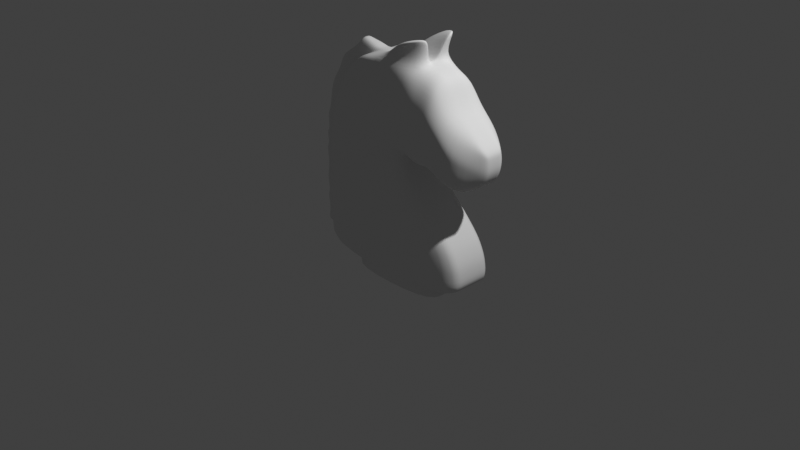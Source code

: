 # Source: Horse.blend  (saved by Blender 3.6.13; exported with 4.5.12 LTS)
import bpy
from mathutils import Matrix  # noqa: F401  (used for matrix-valued properties, if any)

bpy.ops.wm.read_factory_settings(use_empty=True)
scene = bpy.context.scene
scene.name = 'Scene'

# ---- collections
col_collection = bpy.data.collections.new('Collection'); scene.collection.children.link(col_collection)

# ---- world
world_world = bpy.data.worlds.new('World'); scene.world = world_world
world_world.use_nodes = True; world_world.node_tree.nodes.clear()
_N = world_world.node_tree.nodes; _L = world_world.node_tree.links
n0 = _N.new('ShaderNodeOutputWorld'); n0.name = 'World Output'; n0.location = (300, 300)
n1 = _N.new('ShaderNodeBackground'); n1.name = 'Background'; n1.location = (10, 300)
n1.inputs[0].default_value = (0.05088, 0.05088, 0.05088, 1.0)
_L.new(n1.outputs[0], n0.inputs[0])
n0.is_active_output = True
world_world.color = (0.05088, 0.05088, 0.05088)
world_world.use_sun_shadow = False
world_world.sun_shadow_jitter_overblur = 0.0

# ---- cameras
cam_camera = bpy.data.cameras.new('Camera')
cam_camera.clip_end = 100.0
cam_camera.ortho_scale = 7.314

# ---- lights
light_light = bpy.data.lights.new('Light', 'POINT')
light_light.transmission_factor = 0.0
light_light.energy = 1000.0
light_light.shadow_soft_size = 0.1
light_light.shadow_maximum_resolution = 0.006
light_light.use_absolute_resolution = True

# ---- meshes
me_cube_001 = bpy.data.meshes.new('Cube.001')
me_cube_001.from_pydata([(-0.5517, -0.3428, -0.5247), (-0.5499, -0.3428, -0.4164), (0.5703, -0.3428, -0.5289), (0.5678, -0.3428, -0.4223), (-0.5375, 0.0, -0.5247), (-0.5499, 0.0, -0.4164), (0.5703, 0.0, -0.5289), (0.5678, 0.0, -0.4223), (1.027, -0.3428, 0.301), (-0.4341, -0.3428, 0.3068), (-0.4341, 0.0, 0.3068), (-0.8097, 0.0, -0.4047), (1.029, -0.3428, -0.4181), (-0.8097, -0.3428, -0.4047), (1.029, 0.0, -0.4181), (1.029, -0.3428, -0.2131), (-0.7912, 0.0, -0.2073), (-0.7912, -0.3428, -0.2073), (1.029, -0.3428, -0.01487), (-0.7142, 0.0, -0.009032), (-0.7142, -0.3428, -0.009032), (-0.7641, 0.0, -0.1082), (-0.7641, -0.3428, -0.1082), (1.029, -0.3428, -0.114), (1.029, -0.3428, 0.08425), (-0.6472, 0.0, 0.09009), (-0.6472, -0.3428, 0.09009), (1.024, -0.3428, 0.4457), (-0.2647, -0.3428, 0.4515), (-0.2647, 0.0, 0.4515), (1.015, -0.3428, 0.6048), (-0.1217, -0.3428, 0.6107), (-0.1217, 0.0, 0.6107), (-0.7794, -0.05574, 0.6832), (-0.7739, -0.05574, 1.3), (0.9152, -0.1003, 1.171), (-0.9683, -0.05574, 0.7881), (-0.5684, -0.05574, 0.7675), (-0.6221, -0.05574, 1.418), (0.1288, -0.05503, 1.758), (0.9801, -0.1003, 0.9336), (-0.07831, -0.3428, 0.6977), (-0.07831, 0.0, 0.6977), (1.007, -0.3428, 0.6919), (-0.1856, -0.3428, 0.5311), (-0.1856, 0.0, 0.5311), (1.019, -0.3428, 0.5253), (-0.07012, -0.05574, 0.8902), (-0.8843, -0.05574, 0.7126), (-1.007, -0.05574, 1.118), (-0.4674, -0.05574, 0.8079), (-0.5306, -0.05574, 1.598), (0.9938, -0.1003, 0.8127), (-0.05782, -0.05574, 0.7912), (0.06046, -0.05219, 1.759), (-0.2202, -0.05574, 1.771), (-0.1809, -0.06098, 1.768), (-0.05094, -0.05816, 1.756), (0.4146, -0.05574, 1.752), (0.5618, -0.1003, 1.672), (-1.02, -0.05574, 1.051), (-0.1856, -0.05574, 0.5311), (1.019, -0.1003, 0.5253), (-0.07831, -0.05574, 0.6977), (1.007, -0.1003, 0.6919), (-0.1217, -0.05574, 0.6107), (-0.2647, -0.05574, 0.4515), (1.024, -0.1003, 0.4457), (-0.6472, -0.05574, 0.09009), (1.029, -0.1003, 0.08425), (1.029, -0.1003, -0.114), (-0.7641, -0.05574, -0.1082), (-0.2849, -0.05574, 0.8058), (-0.7142, -0.05574, -0.009032), (1.029, -0.1003, -0.01487), (-0.3368, -0.05574, 1.736), (-0.7912, -0.05574, -0.2073), (1.029, -0.1003, -0.2131), (-0.8097, -0.05574, -0.4047), (1.029, -0.05574, -0.4181), (1.015, -0.1003, 0.6048), (-0.4341, -0.05574, 0.3068), (1.027, -0.1003, 0.301), (0.5703, -0.05574, -0.5289), (-0.5499, -0.05574, -0.4164), (0.5678, -0.05574, -0.4223), (-0.5398, -0.05574, -0.5247), (-0.3329, -0.2542, 1.667), (-1.02, 0.0, 1.051), (0.02745, -0.3428, 1.675), (-0.7751, -0.2542, 1.254), (-0.2091, -0.3027, 1.71), (-0.4646, -0.2542, 1.618), (-0.6136, -0.2542, 1.392), (-0.5231, -0.2542, 1.544), (0.5618, -0.3428, 1.672), (-0.1461, -0.3428, 2.001), (-0.07012, -0.293, 0.8902), (-0.07012, 0.0, 0.8902), (0.9801, -0.3428, 0.9336), (0.4146, -0.3428, 1.752), (0.1312, -0.3428, 1.814), (0.1288, 0.0, 1.758), (0.4146, 0.0, 1.752), (-1.009, 0.0, 0.8691), (-0.2935, -0.2114, 2.026), (0.8066, -0.1003, 1.408), (0.8066, -0.3428, 1.408), (-0.3108, -0.3428, 1.271), (-0.1809, 0.0, 1.768), (-0.05094, 0.0, 1.756), (-0.2202, 0.0, 1.771), (0.06046, 0.0, 1.759), (-1.009, -0.05574, 0.8691), (0.01171, -0.3428, 1.92), (-0.308, -0.2114, 2.007), (0.9938, -0.3428, 0.8127), (-0.05782, -0.3428, 0.7912), (-0.05782, 0.0, 0.7912), (-0.4811, -0.3428, 1.01), (-0.4674, -0.293, 0.8079), (-0.5306, 0.0, 1.598), (-0.501, -0.3428, 1.346), (-0.4931, -0.3428, 1.214), (-0.4674, 0.0, 0.8079), (-0.5867, -0.3428, 1.141), (-0.5911, -0.3428, 1.264), (-0.6221, 0.0, 1.418), (-0.7739, 0.0, 1.3), (-0.7794, 0.0, 0.6832), (-0.409, -0.293, 0.8313), (-0.4691, 0.0, 1.681), (-0.409, 0.0, 0.8313), (-0.2849, -0.293, 0.8058), (-0.2849, 0.0, 0.8058), (-0.3368, 0.0, 1.736), (-0.5684, -0.293, 0.7675), (-1.007, 0.0, 1.118), (-0.5799, -0.3428, 0.9531), (-0.5684, 0.0, 0.7675), (-0.1925, -0.3428, 1.078), (-0.424, -0.3428, 1.044), (-0.7862, -0.3428, 0.8332), (-0.07216, -0.3428, 1.106), (-0.9683, 0.0, 0.7881), (0.9152, -0.3428, 1.171), (-0.2978, -0.3428, 1.038), (-0.4488, -0.3428, 1.394), (-0.8843, 0.0, 0.7126), (-0.2173, -0.3428, 1.459), (-0.7794, -0.3428, 1.09), (-0.07555, -0.3428, 1.462), (-1.024, 0.0, 0.9433), (-0.3193, -0.3428, 1.423), (0.73, -0.1003, 1.511), (0.73, -0.3428, 1.511), (-0.2075, -0.3428, 1.308), (-1.024, -0.05574, 0.9433), (-0.439, -0.3428, 1.256), (-0.7821, -0.3428, 0.9888), (-0.07421, -0.3428, 1.321), (-0.1775, 0.0, 0.848), (-0.1785, -0.2439, 1.793), (-0.409, -0.05574, 0.8313), (-0.2376, -0.05574, 1.769), (-0.2376, 0.0, 1.769), (-0.1775, -0.293, 0.848), (-0.7794, -0.293, 0.6832), (-0.4691, -0.05574, 1.681), (-0.1775, -0.05574, 0.848), (1.307, 0.0, 0.1479), (1.225, 0.0, 0.3347), (1.307, 0.0, -0.3545), (1.227, 0.0, -0.1794), (1.307, 0.0, -0.05038), (1.227, 0.0, 0.01887), (1.302, 0.0, 0.5093), (1.205, -0.07173, 0.7256), (1.272, -0.04516, 0.8763), (1.217, 0.0, 0.559), (1.293, 0.0, 0.6684), (1.178, -0.07173, 0.9673), (0.7596, -0.07173, 1.705), (0.6929, -0.04516, 1.816), (1.205, 0.0, 0.7256), (1.194, -0.04516, 1.235), (1.004, -0.07173, 1.442), (1.008, -0.04516, 1.574), (1.004, 0.0, 1.442), (1.008, 0.0, 1.574), (1.194, 0.0, 1.235), (1.178, 0.0, 0.9673), (1.272, 0.0, 0.8763), (0.6929, 0.0, 1.816), (0.7596, 0.0, 1.705), (1.217, -0.07173, 0.559), (1.302, -0.04516, 0.5093), (1.307, -0.04516, 0.1479), (1.307, -0.04516, -0.05038), (1.227, -0.07173, 0.01887), (1.227, -0.07173, -0.1794), (1.307, -0.04516, -0.3545), (1.293, -0.04516, 0.6684), (1.225, -0.07173, 0.3347), (0.9589, -0.09168, 1.181), (1.073, 0.0, -0.4081), (1.073, -0.09168, -0.4081), (1.071, -0.09168, 0.311), (1.067, -0.09168, 0.4557), (1.073, -0.09168, -0.2031), (1.063, -0.09168, 0.5352), (1.073, -0.09168, -0.104), (1.037, -0.09168, 0.8227), (0.6054, -0.09168, 1.682), (1.073, -0.09168, 0.09422), (1.073, -0.09168, -0.004902), (0.8503, -0.09168, 1.418), (1.051, -0.09168, 0.7018), (0.4582, 0.0, 1.762), (1.059, -0.09168, 0.6148), (0.4582, -0.09168, 1.762), (0.7736, -0.09168, 1.521), (1.024, -0.09168, 0.9435), (1.268, 0.0, -0.3634), (1.268, -0.05287, -0.3634), (1.186, -0.07943, 0.3259), (1.178, -0.07943, 0.5501), (1.268, -0.05287, -0.05926), (1.188, -0.07943, 0.009989), (0.9656, -0.07943, 1.433), (1.254, -0.05287, 0.6595), (0.654, -0.05287, 1.807), (0.9694, -0.05287, 1.566), (1.139, -0.07943, 0.9584), (1.155, -0.05287, 1.226), (1.263, -0.05287, 0.5004), (1.188, -0.07943, -0.1883), (1.233, -0.05287, 0.8674), (0.7207, -0.07943, 1.696), (1.268, -0.05287, 0.139), (1.166, -0.07943, 0.7167), (0.654, 0.0, 1.807), (-0.5426, -0.1245, -0.5247), (0.5678, -0.1245, -0.4223), (1.027, -0.1245, 0.301), (1.015, -0.1245, 0.6048), (1.029, -0.1245, -0.4181), (1.029, -0.1245, -0.2131), (-0.3368, -0.1245, 1.736), (1.029, -0.1245, -0.01487), (1.029, -0.1245, -0.114), (1.029, -0.1245, 0.08425), (1.024, -0.1245, 0.4457), (1.007, -0.1245, 0.6919), (1.019, -0.1245, 0.5253), (-0.1775, -0.1245, 0.848), (-1.009, -0.1245, 0.8691), (-1.024, -0.1245, 0.9433), (-0.409, -0.1245, 0.8313), (-0.7794, -0.1245, 0.6832), (-0.9683, -0.1245, 0.7881), (-0.5684, -0.1245, 0.7675), (0.1312, -0.1245, 1.814), (-0.07012, -0.1245, 0.8902), (-0.8843, -0.1245, 0.7126), (-1.007, -0.1245, 1.118), (-0.4674, -0.1245, 0.8079), (-0.05782, -0.1245, 0.7912), (0.01171, -0.1245, 1.92), (-0.1461, -0.1245, 2.001), (-1.02, -0.1245, 1.051), (-0.1856, -0.1245, 0.5311), (-0.07831, -0.1245, 0.6977), (-0.1217, -0.1245, 0.6107), (-0.2647, -0.1245, 0.4515), (-0.6472, -0.1245, 0.09009), (-0.7641, -0.1245, -0.1082), (-0.2849, -0.1245, 0.8058), (-0.7142, -0.1245, -0.009032), (-0.7912, -0.1245, -0.2073), (-0.8097, -0.1245, -0.4047), (-0.4341, -0.1245, 0.3068), (0.5703, -0.1245, -0.5289), (-0.5499, -0.1245, -0.4164), (0.5618, -0.1245, 1.672), (0.4146, -0.1245, 1.752), (-0.2935, -0.1245, 2.026), (-0.308, -0.1245, 2.007), (0.9938, -0.1245, 0.8127), (-0.5306, -0.1245, 1.598), (0.9801, -0.1245, 0.9336), (-0.6221, -0.1245, 1.418), (0.9152, -0.1245, 1.171), (-0.7739, -0.1245, 1.3), (-0.4691, -0.1245, 1.681), (0.73, -0.1245, 1.511), (0.8066, -0.1245, 1.408), (-0.2376, -0.1245, 1.769), (-0.5514, -0.3428, -0.5119), (0.5701, -0.3428, -0.5163), (0.5701, 0.0, -0.5163), (-0.5389, 0.0, -0.5119), (0.5701, -0.05574, -0.5163), (-0.541, -0.05574, -0.5119), (-0.5435, -0.1245, -0.5119), (0.5701, -0.1245, -0.5163), (-0.5503, -0.3428, -0.439), (0.5684, -0.3428, -0.4445), (0.5684, 0.0, -0.4445), (-0.5473, 0.0, -0.439), (0.5684, -0.05574, -0.4445), (-0.5478, -0.05574, -0.439), (-0.5484, -0.1245, -0.439), (0.5684, -0.1245, -0.4445)], [], [(313, 243, 3, 307), (28, 27, 46, 44), (299, 298, 0, 2), (242, 282, 2, 0), (311, 84, 5, 309), (281, 9, 28, 274), (275, 26, 9, 281), (228, 227, 198, 199), (85, 7, 14, 79), (283, 1, 13, 280), (26, 24, 8, 9), (231, 238, 182, 183), (280, 13, 17, 279), (1, 3, 12, 13), (226, 235, 196, 195), (276, 22, 20, 278), (13, 12, 15, 17), (22, 23, 18, 20), (279, 17, 22, 276), (241, 231, 183, 193), (229, 234, 185, 186), (278, 20, 26, 275), (17, 15, 23, 22), (271, 44, 31, 273), (233, 237, 178, 181), (20, 18, 24, 26), (152, 157, 60, 88), (237, 240, 177, 178), (9, 8, 27, 28), (32, 65, 63, 42), (295, 154, 59, 284), (111, 55, 56, 109), (269, 57, 56, 286), (165, 164, 55, 111), (262, 39, 54, 268), (44, 46, 30, 31), (230, 226, 195, 202), (273, 31, 41, 272), (31, 30, 43, 41), (235, 225, 203, 196), (274, 28, 44, 271), (268, 54, 57, 269), (262, 285, 58, 39), (42, 63, 53, 118), (253, 64, 52, 288), (161, 169, 72, 134), (245, 80, 64, 253), (294, 168, 51, 289), (132, 163, 50, 124), (293, 34, 49, 265), (88, 60, 49, 137), (118, 53, 47, 98), (288, 52, 40, 290), (129, 33, 48, 148), (284, 59, 58, 285), (289, 51, 38, 291), (244, 82, 67, 252), (124, 50, 37, 139), (98, 47, 169, 161), (291, 38, 34, 293), (139, 37, 33, 129), (248, 75, 168, 294), (134, 72, 163, 132), (148, 48, 36, 144), (290, 40, 35, 292), (104, 113, 157, 152), (296, 106, 154, 295), (297, 164, 75, 248), (144, 36, 113, 104), (292, 35, 106, 296), (147, 92, 94, 122), (162, 297, 248, 87, 91), (151, 155, 95, 89), (232, 229, 186, 187), (122, 94, 93, 126), (151, 89, 91, 149), (126, 93, 90, 150), (153, 87, 92, 147), (149, 91, 87, 153), (287, 115, 105, 286), (115, 114, 96, 105), (57, 110, 109, 56), (297, 162, 115, 287), (39, 102, 112, 54), (54, 112, 110, 57), (39, 58, 103, 102), (272, 41, 117, 267), (247, 77, 70, 250), (41, 43, 116, 117), (224, 223, 172, 201), (257, 150, 90, 270), (243, 85, 79, 246), (140, 156, 108, 146), (255, 166, 133, 277), (168, 131, 121, 51), (258, 130, 120, 266), (45, 61, 65, 32), (256, 159, 150, 257), (34, 128, 137, 49), (267, 117, 97, 263), (117, 116, 99, 97), (238, 232, 187, 182), (259, 167, 264), (89, 95, 100, 101), (234, 233, 181, 185), (146, 108, 158, 141), (130, 141, 119, 120), (158, 147, 122, 123), (141, 158, 123, 119), (264, 167, 142, 260), (51, 121, 127, 38), (266, 120, 136, 261), (120, 119, 138, 136), (123, 122, 126, 125), (119, 123, 125, 138), (143, 160, 156, 140), (263, 97, 166, 255), (89, 101, 162, 91), (162, 101, 114, 115), (260, 142, 159, 256), (38, 127, 128, 34), (261, 136, 167, 259), (93, 291, 293, 90), (75, 135, 131, 168), (25, 68, 81, 10), (166, 140, 146, 133), (133, 146, 141, 130), (277, 133, 130, 258), (5, 84, 78, 11), (97, 143, 140, 166), (248, 294, 92, 87), (251, 69, 82, 244), (97, 99, 145, 143), (240, 230, 202, 177), (136, 138, 142, 167), (94, 289, 291, 93), (160, 107, 155, 151), (236, 224, 201, 200), (164, 165, 135, 75), (250, 70, 74, 249), (246, 79, 77, 247), (160, 151, 149, 156), (125, 126, 150, 159), (252, 67, 62, 254), (21, 71, 73, 19), (254, 62, 80, 245), (108, 153, 147, 158), (156, 149, 153, 108), (270, 90, 293, 265), (29, 66, 61, 45), (143, 145, 107, 160), (249, 74, 69, 251), (16, 76, 71, 21), (312, 283, 84, 311), (10, 81, 66, 29), (239, 228, 199, 197), (138, 125, 159, 142), (19, 73, 68, 25), (11, 78, 76, 16), (4, 6, 83, 86), (308, 7, 85, 310), (197, 170, 171, 203), (201, 172, 173, 200), (198, 174, 175, 199), (200, 173, 174, 198), (199, 175, 170, 197), (203, 171, 176, 196), (195, 179, 180, 202), (202, 180, 184, 177), (196, 176, 179, 195), (187, 189, 194, 182), (177, 184, 192, 178), (178, 192, 191, 181), (182, 194, 193, 183), (181, 191, 190, 185), (186, 188, 189, 187), (185, 190, 188, 186), (227, 236, 200, 198), (225, 239, 197, 203), (82, 69, 214, 207), (70, 77, 209, 211), (69, 74, 215, 214), (77, 79, 206, 209), (64, 80, 219, 217), (35, 40, 222, 204), (59, 154, 221, 213), (79, 14, 205, 206), (154, 106, 216, 221), (67, 82, 207, 208), (80, 62, 210, 219), (52, 64, 217, 212), (40, 52, 212, 222), (106, 35, 204, 216), (103, 58, 220, 218), (62, 67, 208, 210), (58, 59, 213, 220), (74, 70, 211, 215), (207, 214, 239, 225), (211, 209, 236, 227), (214, 215, 228, 239), (209, 206, 224, 236), (217, 219, 230, 240), (204, 222, 233, 234), (213, 221, 232, 238), (206, 205, 223, 224), (221, 216, 229, 232), (208, 207, 225, 235), (219, 210, 226, 230), (212, 217, 240, 237), (222, 212, 237, 233), (216, 204, 234, 229), (218, 220, 231, 241), (210, 208, 235, 226), (220, 213, 238, 231), (215, 211, 227, 228), (306, 1, 283, 312), (18, 249, 251, 24), (36, 260, 256, 113), (46, 254, 245, 30), (27, 252, 254, 46), (12, 246, 247, 15), (23, 250, 249, 18), (113, 256, 257, 157), (24, 251, 244, 8), (48, 264, 260, 36), (72, 277, 258, 163), (37, 261, 259, 33), (47, 263, 255, 169), (50, 266, 261, 37), (33, 259, 264, 48), (53, 267, 263, 47), (60, 270, 265, 49), (163, 258, 266, 50), (169, 255, 277, 72), (3, 243, 246, 12), (15, 247, 250, 23), (63, 272, 267, 53), (164, 297, 287, 55), (55, 287, 286, 56), (157, 257, 270, 60), (145, 292, 296, 107), (107, 296, 295, 155), (99, 290, 292, 145), (8, 244, 252, 27), (95, 284, 285, 100), (116, 288, 290, 99), (92, 294, 289, 94), (30, 245, 253, 43), (43, 253, 288, 116), (101, 100, 285, 262), (114, 268, 269, 96), (66, 274, 271, 61), (65, 273, 272, 63), (101, 262, 268, 114), (96, 269, 286, 105), (155, 295, 284, 95), (61, 271, 273, 65), (73, 278, 275, 68), (76, 279, 276, 71), (71, 276, 278, 73), (78, 280, 279, 76), (84, 283, 280, 78), (68, 275, 281, 81), (81, 281, 274, 66), (86, 83, 282, 242), (310, 85, 243, 313), (83, 302, 305, 282), (0, 298, 304, 242), (6, 300, 302, 83), (242, 304, 303, 86), (86, 303, 301, 4), (307, 306, 298, 299), (282, 305, 299, 2), (3, 1, 306, 307), (302, 310, 313, 305), (298, 306, 312, 304), (300, 308, 310, 302), (304, 312, 311, 303), (303, 311, 309, 301), (305, 313, 307, 299)])
me_cube_001.polygons.foreach_set('use_smooth', [True] * 280)
_uv = me_cube_001.uv_layers.new(name='UVMap')
_uv.uv.foreach_set('vector', [0.573, 0.6704, 0.625, 0.6704, 0.625, 0.75, 0.573, 0.75, 0.625, 1.0, 0.625, 0.75, 0.625, 0.75, 0.625, 1.0, 0.4044, 0.75, 0.4044, 1.0, 0.375, 1.0, 0.375, 0.75, 0.125, 0.6704, 0.375, 0.6704, 0.375, 0.75, 0.125, 0.75, 0.573, 0.1047, 0.625, 0.1047, 0.625, 0.125, 0.573, 0.125, 0.625, 0.07959, 0.625, 0.0, 0.625, 0.0, 0.625, 0.07959, 0.625, 0.07959, 0.625, 0.0, 0.625, 0.0, 0.625, 0.07959, 0.625, 0.6616, 0.625, 0.6616, 0.625, 0.6616, 0.625, 0.6616, 0.625, 0.6453, 0.625, 0.625, 0.625, 0.625, 0.625, 0.6453, 0.625, 0.07959, 0.625, 0.0, 0.625, 0.0, 0.625, 0.07959, 0.625, 1.0, 0.625, 0.75, 0.625, 0.75, 0.625, 1.0, 0.625, 0.6616, 0.625, 0.6616, 0.625, 0.6616, 0.625, 0.6616, 0.625, 0.07959, 0.625, 0.0, 0.625, 0.0, 0.625, 0.07959, 0.625, 1.0, 0.625, 0.75, 0.625, 0.75, 0.625, 1.0, 0.625, 0.6616, 0.625, 0.6616, 0.625, 0.6616, 0.625, 0.6616, 0.625, 0.07959, 0.625, 0.0, 0.625, 0.0, 0.625, 0.07959, 0.625, 1.0, 0.625, 0.75, 0.625, 0.75, 0.625, 1.0, 0.625, 1.0, 0.625, 0.75, 0.625, 0.75, 0.625, 1.0, 0.625, 0.07959, 0.625, 0.0, 0.625, 0.0, 0.625, 0.07959, 0.625, 0.625, 0.625, 0.6616, 0.625, 0.6616, 0.625, 0.625, 0.625, 0.6616, 0.625, 0.6616, 0.625, 0.6616, 0.625, 0.6616, 0.625, 0.07959, 0.625, 0.0, 0.625, 0.0, 0.625, 0.07959, 0.625, 1.0, 0.625, 0.75, 0.625, 0.75, 0.625, 1.0, 0.625, 0.07959, 0.625, 0.0, 0.625, 0.0, 0.625, 0.07959, 0.625, 0.6616, 0.625, 0.6616, 0.625, 0.6616, 0.625, 0.6616, 0.625, 1.0, 0.625, 0.75, 0.625, 0.75, 0.625, 1.0, 0.625, 0.125, 0.625, 0.1047, 0.625, 0.1047, 0.625, 0.125, 0.625, 0.6616, 0.625, 0.6616, 0.625, 0.6616, 0.625, 0.6616, 0.625, 1.0, 0.625, 0.75, 0.625, 0.75, 0.625, 1.0, 0.625, 0.125, 0.625, 0.1047, 0.625, 0.1047, 0.625, 0.125, 0.625, 0.6704, 0.625, 0.6616, 0.625, 0.6616, 0.625, 0.6704, 0.625, 0.125, 0.625, 0.1047, 0.625, 0.1047, 0.625, 0.125, 0.625, 0.07959, 0.625, 0.1047, 0.625, 0.1047, 0.625, 0.07959, 0.625, 0.125, 0.625, 0.1047, 0.625, 0.1047, 0.625, 0.125, 0.625, 0.4429, 0.625, 0.2673, 0.625, 0.2673, 0.625, 0.4429, 0.625, 1.0, 0.625, 0.75, 0.625, 0.75, 0.625, 1.0, 0.625, 0.6616, 0.625, 0.6616, 0.625, 0.6616, 0.625, 0.6616, 0.625, 0.07959, 0.625, 0.0, 0.625, 0.0, 0.625, 0.07959, 0.625, 1.0, 0.625, 0.75, 0.625, 0.75, 0.625, 1.0, 0.625, 0.6616, 0.625, 0.6616, 0.625, 0.6616, 0.625, 0.6616, 0.625, 0.07959, 0.625, 0.0, 0.625, 0.0, 0.625, 0.07959, 0.625, 0.4429, 0.625, 0.2673, 0.625, 0.2673, 0.625, 0.4429, 0.625, 0.4429, 0.625, 0.6704, 0.625, 0.6453, 0.625, 0.2673, 0.625, 0.125, 0.625, 0.1047, 0.625, 0.1047, 0.625, 0.125, 0.625, 0.6704, 0.625, 0.6616, 0.625, 0.6616, 0.625, 0.6704, 0.625, 0.125, 0.625, 0.1047, 0.625, 0.1047, 0.625, 0.125, 0.625, 0.6704, 0.625, 0.6616, 0.625, 0.6616, 0.625, 0.6704, 0.625, 0.07959, 0.625, 0.1047, 0.625, 0.1047, 0.625, 0.07959, 0.625, 0.125, 0.625, 0.1047, 0.625, 0.1047, 0.625, 0.125, 0.625, 0.07959, 0.625, 0.1047, 0.625, 0.1047, 0.625, 0.07959, 0.625, 0.125, 0.625, 0.1047, 0.625, 0.1047, 0.625, 0.125, 0.625, 0.125, 0.625, 0.1047, 0.625, 0.1047, 0.625, 0.125, 0.625, 0.6704, 0.625, 0.6616, 0.625, 0.6616, 0.625, 0.6704, 0.625, 0.125, 0.625, 0.1047, 0.625, 0.1047, 0.625, 0.125, 0.625, 0.6704, 0.625, 0.6616, 0.625, 0.6453, 0.625, 0.6704, 0.625, 0.07959, 0.625, 0.1047, 0.625, 0.1047, 0.625, 0.07959, 0.625, 0.6704, 0.625, 0.6616, 0.625, 0.6616, 0.625, 0.6704, 0.625, 0.125, 0.625, 0.1047, 0.625, 0.1047, 0.625, 0.125, 0.625, 0.125, 0.625, 0.1047, 0.625, 0.1047, 0.625, 0.125, 0.625, 0.07959, 0.625, 0.1047, 0.625, 0.1047, 0.625, 0.07959, 0.625, 0.125, 0.625, 0.1047, 0.625, 0.1047, 0.625, 0.125, 0.625, 0.07959, 0.625, 0.1047, 0.625, 0.1047, 0.625, 0.07959, 0.625, 0.125, 0.625, 0.1047, 0.625, 0.1047, 0.625, 0.125, 0.625, 0.125, 0.625, 0.1047, 0.625, 0.1047, 0.625, 0.125, 0.625, 0.6704, 0.625, 0.6616, 0.625, 0.6616, 0.625, 0.6704, 0.625, 0.125, 0.625, 0.1047, 0.625, 0.1047, 0.625, 0.125, 0.625, 0.6704, 0.625, 0.6616, 0.625, 0.6616, 0.625, 0.6704, 0.625, 0.07959, 0.625, 0.1047, 0.625, 0.1047, 0.625, 0.07959, 0.625, 0.125, 0.625, 0.1047, 0.625, 0.1047, 0.625, 0.125, 0.625, 0.6704, 0.625, 0.6616, 0.625, 0.6616, 0.625, 0.6704, 0.625, 1.0, 0.625, 0.6263, 0.625, 0.6263, 0.625, 1.0, 0.625, 0.0, 0.625, 0.07959, 0.625, 0.07959, 0.625, 0.6263, 0.625, 0.7414, 0.625, 1.0, 0.625, 0.75, 0.625, 0.75, 0.625, 1.0, 0.625, 0.6616, 0.625, 0.6616, 0.625, 0.6616, 0.625, 0.6616, 0.625, 1.0, 0.625, 0.6263, 0.625, 0.6263, 0.625, 1.0, 0.625, 1.0, 0.625, 1.0, 0.625, 0.7414, 0.625, 1.0, 0.625, 1.0, 0.625, 0.6263, 0.625, 0.6263, 0.625, 1.0, 0.625, 1.0, 0.625, 0.6263, 0.625, 0.6263, 0.625, 1.0, 0.625, 1.0, 0.625, 0.7414, 0.625, 0.6263, 0.625, 1.0, 0.625, 0.07959, 0.625, 0.0, 0.625, 0.0, 0.625, 0.07959, 0.625, 1.0, 0.625, 1.0, 0.625, 1.0, 0.625, 1.0, 0.625, 0.1047, 0.625, 0.125, 0.625, 0.125, 0.625, 0.1047, 0.625, 0.07959, 0.625, 0.0, 0.625, 0.0, 0.625, 0.07959, 0.625, 0.2673, 0.625, 0.125, 0.625, 0.125, 0.625, 0.2673, 0.625, 0.2673, 0.625, 0.125, 0.625, 0.125, 0.625, 0.2673, 0.625, 0.2673, 0.625, 0.6453, 0.625, 0.625, 0.625, 0.125, 0.625, 0.07959, 0.625, 0.0, 0.625, 0.0, 0.625, 0.07959, 0.625, 0.6704, 0.625, 0.6616, 0.625, 0.6616, 0.625, 0.6704, 0.625, 1.0, 0.625, 0.75, 0.625, 0.75, 0.625, 1.0, 0.625, 0.6616, 0.625, 0.625, 0.625, 0.625, 0.625, 0.6616, 0.625, 0.07959, 0.625, 1.0, 0.625, 0.6263, 0.625, 0.07959, 0.625, 0.6704, 0.625, 0.6453, 0.625, 0.6453, 0.625, 0.6704, 0.625, 1.0, 0.625, 1.0, 0.625, 1.0, 0.625, 1.0, 0.625, 0.07959, 0.625, 0.0, 0.625, 0.0, 0.625, 0.07959, 0.625, 0.1047, 0.625, 0.125, 0.625, 0.125, 0.625, 0.1047, 0.625, 0.07959, 0.625, 0.0, 0.625, 0.0, 0.625, 0.07959, 0.625, 0.125, 0.625, 0.1047, 0.625, 0.1047, 0.625, 0.125, 0.625, 0.07959, 0.625, 1.0, 0.625, 1.0, 0.625, 0.07959, 0.625, 0.1047, 0.625, 0.125, 0.625, 0.125, 0.625, 0.1047, 0.625, 0.07959, 0.625, 0.0, 0.625, 0.0, 0.625, 0.07959, 0.625, 1.0, 0.625, 0.75, 0.625, 0.75, 0.625, 1.0, 0.625, 0.6616, 0.625, 0.6616, 0.625, 0.6616, 0.625, 0.6616, 0.625, 0.07959, 0.625, 0.0, 0.625, 0.07959, 0.625, 1.0, 0.625, 0.75, 0.625, 0.75, 0.625, 1.0, 0.625, 0.6616, 0.625, 0.6616, 0.625, 0.6616, 0.625, 0.6616, 0.625, 1.0, 0.625, 1.0, 0.625, 1.0, 0.625, 1.0, 0.625, 1.0, 0.625, 1.0, 0.625, 1.0, 0.625, 1.0, 0.625, 1.0, 0.625, 1.0, 0.625, 1.0, 0.625, 1.0, 0.625, 1.0, 0.625, 1.0, 0.625, 1.0, 0.625, 1.0, 0.625, 0.07959, 0.625, 1.0, 0.625, 1.0, 0.625, 0.07959, 0.625, 0.1047, 0.625, 0.125, 0.625, 0.125, 0.625, 0.1047, 0.625, 0.07959, 0.625, 0.0, 0.625, 0.0, 0.625, 0.07959, 0.625, 1.0, 0.625, 1.0, 0.625, 1.0, 0.625, 1.0, 0.625, 1.0, 0.625, 1.0, 0.625, 1.0, 0.625, 1.0, 0.625, 1.0, 0.625, 1.0, 0.625, 1.0, 0.625, 1.0, 0.625, 1.0, 0.625, 1.0, 0.625, 1.0, 0.625, 1.0, 0.625, 0.07959, 0.625, 0.0, 0.625, 0.0, 0.625, 0.07959, 0.625, 1.0, 0.625, 1.0, 0.625, 1.0, 0.625, 0.7414, 0.625, 1.0, 0.625, 1.0, 0.625, 1.0, 0.625, 1.0, 0.625, 0.07959, 0.625, 1.0, 0.625, 1.0, 0.625, 0.07959, 0.625, 0.1047, 0.625, 0.125, 0.625, 0.125, 0.625, 0.1047, 0.625, 0.07959, 0.625, 0.0, 0.625, 0.0, 0.625, 0.07959, 0.625, 0.6263, 0.625, 0.07959, 0.625, 0.07959, 0.625, 0.6263, 0.625, 0.1047, 0.625, 0.125, 0.625, 0.125, 0.625, 0.1047, 0.625, 0.125, 0.625, 0.1047, 0.625, 0.1047, 0.625, 0.125, 0.625, 1.0, 0.625, 1.0, 0.625, 1.0, 0.625, 1.0, 0.625, 1.0, 0.625, 1.0, 0.625, 1.0, 0.625, 1.0, 0.625, 0.07959, 0.625, 0.0, 0.625, 0.0, 0.625, 0.07959, 0.625, 0.125, 0.625, 0.1047, 0.625, 0.1047, 0.625, 0.125, 0.625, 1.0, 0.625, 1.0, 0.625, 1.0, 0.625, 1.0, 0.625, 0.07959, 0.625, 0.07959, 0.625, 0.6263, 0.625, 0.6263, 0.625, 0.6704, 0.625, 0.6616, 0.625, 0.6616, 0.625, 0.6704, 0.625, 1.0, 0.625, 0.75, 0.625, 0.75, 0.625, 1.0, 0.625, 0.6616, 0.625, 0.6616, 0.625, 0.6616, 0.625, 0.6616, 0.625, 1.0, 0.625, 1.0, 0.625, 1.0, 0.625, 1.0, 0.625, 0.6263, 0.625, 0.07959, 0.625, 0.07959, 0.625, 0.6263, 0.625, 1.0, 0.625, 0.75, 0.625, 0.75, 0.625, 1.0, 0.625, 0.6616, 0.625, 0.6616, 0.625, 0.6616, 0.625, 0.6616, 0.625, 0.1047, 0.625, 0.125, 0.625, 0.125, 0.625, 0.1047, 0.625, 0.6704, 0.625, 0.6616, 0.625, 0.6616, 0.625, 0.6704, 0.625, 0.6704, 0.625, 0.6453, 0.625, 0.6616, 0.625, 0.6704, 0.625, 1.0, 0.625, 1.0, 0.625, 1.0, 0.625, 1.0, 0.625, 1.0, 0.625, 1.0, 0.625, 1.0, 0.625, 1.0, 0.625, 0.6704, 0.625, 0.6616, 0.625, 0.6616, 0.625, 0.6704, 0.625, 0.125, 0.625, 0.1047, 0.625, 0.1047, 0.625, 0.125, 0.625, 0.6704, 0.625, 0.6616, 0.625, 0.6616, 0.625, 0.6704, 0.625, 1.0, 0.625, 1.0, 0.625, 1.0, 0.625, 1.0, 0.625, 1.0, 0.625, 1.0, 0.625, 1.0, 0.625, 1.0, 0.625, 0.07959, 0.625, 0.6263, 0.625, 0.07959, 0.625, 0.07959, 0.625, 0.125, 0.625, 0.1047, 0.625, 0.1047, 0.625, 0.125, 0.625, 1.0, 0.625, 0.75, 0.625, 0.75, 0.625, 1.0, 0.625, 0.6704, 0.625, 0.6616, 0.625, 0.6616, 0.625, 0.6704, 0.625, 0.125, 0.625, 0.1047, 0.625, 0.1047, 0.625, 0.125, 0.573, 0.07959, 0.625, 0.07959, 0.625, 0.1047, 0.573, 0.1047, 0.625, 0.125, 0.625, 0.1047, 0.625, 0.1047, 0.625, 0.125, 0.625, 0.6616, 0.625, 0.6616, 0.625, 0.6616, 0.625, 0.6616, 0.625, 1.0, 0.625, 1.0, 0.625, 1.0, 0.625, 1.0, 0.625, 0.125, 0.625, 0.1047, 0.625, 0.1047, 0.625, 0.125, 0.625, 0.125, 0.625, 0.1047, 0.625, 0.1047, 0.625, 0.125, 0.125, 0.625, 0.375, 0.625, 0.375, 0.6453, 0.125, 0.6453, 0.573, 0.625, 0.625, 0.625, 0.625, 0.6453, 0.573, 0.6453, 0.625, 0.6616, 0.625, 0.625, 0.625, 0.625, 0.625, 0.6616, 0.625, 0.6616, 0.625, 0.625, 0.625, 0.625, 0.625, 0.6616, 0.625, 0.6616, 0.625, 0.625, 0.625, 0.625, 0.625, 0.6616, 0.625, 0.6616, 0.625, 0.625, 0.625, 0.625, 0.625, 0.6616, 0.625, 0.6616, 0.625, 0.625, 0.625, 0.625, 0.625, 0.6616, 0.625, 0.6616, 0.625, 0.625, 0.625, 0.625, 0.625, 0.6616, 0.625, 0.6616, 0.625, 0.625, 0.625, 0.625, 0.625, 0.6616, 0.625, 0.6616, 0.625, 0.625, 0.625, 0.625, 0.625, 0.6616, 0.625, 0.6616, 0.625, 0.625, 0.625, 0.625, 0.625, 0.6616, 0.625, 0.6616, 0.625, 0.625, 0.625, 0.625, 0.625, 0.6616, 0.625, 0.6616, 0.625, 0.625, 0.625, 0.625, 0.625, 0.6616, 0.625, 0.6616, 0.625, 0.625, 0.625, 0.625, 0.625, 0.6616, 0.625, 0.6616, 0.625, 0.625, 0.625, 0.625, 0.625, 0.6616, 0.625, 0.6616, 0.625, 0.625, 0.625, 0.625, 0.625, 0.6616, 0.625, 0.6616, 0.625, 0.625, 0.625, 0.625, 0.625, 0.6616, 0.625, 0.6616, 0.625, 0.625, 0.625, 0.625, 0.625, 0.6616, 0.625, 0.6616, 0.625, 0.6616, 0.625, 0.6616, 0.625, 0.6616, 0.625, 0.6616, 0.625, 0.6616, 0.625, 0.6616, 0.625, 0.6616, 0.625, 0.6616, 0.625, 0.6616, 0.625, 0.6616, 0.625, 0.6616, 0.625, 0.6616, 0.625, 0.6616, 0.625, 0.6616, 0.625, 0.6616, 0.625, 0.6616, 0.625, 0.6616, 0.625, 0.6616, 0.625, 0.6616, 0.625, 0.6616, 0.625, 0.6453, 0.625, 0.6616, 0.625, 0.6616, 0.625, 0.6616, 0.625, 0.6616, 0.625, 0.6616, 0.625, 0.6616, 0.625, 0.6616, 0.625, 0.6616, 0.625, 0.6616, 0.625, 0.6616, 0.625, 0.6616, 0.625, 0.6616, 0.625, 0.6616, 0.625, 0.6616, 0.625, 0.6453, 0.625, 0.625, 0.625, 0.625, 0.625, 0.6616, 0.625, 0.6616, 0.625, 0.6616, 0.625, 0.6616, 0.625, 0.6616, 0.625, 0.6616, 0.625, 0.6616, 0.625, 0.6616, 0.625, 0.6616, 0.625, 0.6616, 0.625, 0.6616, 0.625, 0.6616, 0.625, 0.6616, 0.625, 0.6616, 0.625, 0.6616, 0.625, 0.6616, 0.625, 0.6616, 0.625, 0.6616, 0.625, 0.6616, 0.625, 0.6616, 0.625, 0.6616, 0.625, 0.6616, 0.625, 0.6616, 0.625, 0.6616, 0.625, 0.6616, 0.625, 0.625, 0.625, 0.6453, 0.625, 0.6616, 0.625, 0.625, 0.625, 0.6616, 0.625, 0.6616, 0.625, 0.6616, 0.625, 0.6616, 0.625, 0.6453, 0.625, 0.6616, 0.625, 0.6616, 0.625, 0.6616, 0.625, 0.6616, 0.625, 0.6616, 0.625, 0.6616, 0.625, 0.6616, 0.625, 0.6616, 0.625, 0.6616, 0.625, 0.6616, 0.625, 0.6616, 0.625, 0.6616, 0.625, 0.6616, 0.625, 0.6616, 0.625, 0.6616, 0.625, 0.6616, 0.625, 0.6616, 0.625, 0.6616, 0.625, 0.6616, 0.625, 0.6616, 0.625, 0.6616, 0.625, 0.6616, 0.625, 0.6616, 0.625, 0.6616, 0.625, 0.6616, 0.625, 0.6616, 0.625, 0.6616, 0.625, 0.6616, 0.625, 0.6616, 0.625, 0.6616, 0.625, 0.6616, 0.625, 0.6616, 0.625, 0.6616, 0.625, 0.6616, 0.625, 0.6616, 0.625, 0.6616, 0.625, 0.625, 0.625, 0.625, 0.625, 0.6616, 0.625, 0.6616, 0.625, 0.6616, 0.625, 0.6616, 0.625, 0.6616, 0.625, 0.6616, 0.625, 0.6616, 0.625, 0.6616, 0.625, 0.6616, 0.625, 0.6616, 0.625, 0.6616, 0.625, 0.6616, 0.625, 0.6616, 0.625, 0.6616, 0.625, 0.6616, 0.625, 0.6616, 0.625, 0.6616, 0.625, 0.6616, 0.625, 0.6616, 0.625, 0.6616, 0.625, 0.6616, 0.625, 0.6616, 0.625, 0.6616, 0.625, 0.6616, 0.625, 0.6616, 0.625, 0.625, 0.625, 0.6616, 0.625, 0.6616, 0.625, 0.625, 0.625, 0.6616, 0.625, 0.6616, 0.625, 0.6616, 0.625, 0.6616, 0.625, 0.6616, 0.625, 0.6616, 0.625, 0.6616, 0.625, 0.6616, 0.625, 0.6616, 0.625, 0.6616, 0.625, 0.6616, 0.625, 0.6616, 0.573, 0.0, 0.625, 0.0, 0.625, 0.07959, 0.573, 0.07959, 0.625, 0.75, 0.625, 0.6704, 0.625, 0.6704, 0.625, 0.75, 0.625, 0.1047, 0.625, 0.07959, 0.625, 0.07959, 0.625, 0.1047, 0.625, 0.75, 0.625, 0.6704, 0.625, 0.6704, 0.625, 0.75, 0.625, 0.75, 0.625, 0.6704, 0.625, 0.6704, 0.625, 0.75, 0.625, 0.75, 0.625, 0.6704, 0.625, 0.6704, 0.625, 0.75, 0.625, 0.75, 0.625, 0.6704, 0.625, 0.6704, 0.625, 0.75, 0.625, 0.1047, 0.625, 0.07959, 0.625, 0.07959, 0.625, 0.1047, 0.625, 0.75, 0.625, 0.6704, 0.625, 0.6704, 0.625, 0.75, 0.625, 0.1047, 0.625, 0.07959, 0.625, 0.07959, 0.625, 0.1047, 0.625, 0.1047, 0.625, 0.07959, 0.625, 0.07959, 0.625, 0.1047, 0.625, 0.1047, 0.625, 0.07959, 0.625, 0.07959, 0.625, 0.1047, 0.625, 0.1047, 0.625, 0.07959, 0.625, 0.07959, 0.625, 0.1047, 0.625, 0.1047, 0.625, 0.07959, 0.625, 0.07959, 0.625, 0.1047, 0.625, 0.1047, 0.625, 0.07959, 0.625, 0.07959, 0.625, 0.1047, 0.625, 0.1047, 0.625, 0.07959, 0.625, 0.07959, 0.625, 0.1047, 0.625, 0.1047, 0.625, 0.07959, 0.625, 0.07959, 0.625, 0.1047, 0.625, 0.1047, 0.625, 0.07959, 0.625, 0.07959, 0.625, 0.1047, 0.625, 0.1047, 0.625, 0.07959, 0.625, 0.07959, 0.625, 0.1047, 0.625, 0.75, 0.625, 0.6704, 0.625, 0.6704, 0.625, 0.75, 0.625, 0.75, 0.625, 0.6704, 0.625, 0.6704, 0.625, 0.75, 0.625, 0.1047, 0.625, 0.07959, 0.625, 0.07959, 0.625, 0.1047, 0.625, 0.1047, 0.625, 0.07959, 0.625, 0.07959, 0.625, 0.1047, 0.625, 0.1047, 0.625, 0.07959, 0.625, 0.07959, 0.625, 0.1047, 0.625, 0.1047, 0.625, 0.07959, 0.625, 0.07959, 0.625, 0.1047, 0.625, 0.75, 0.625, 0.6704, 0.625, 0.6704, 0.625, 0.75, 0.625, 0.75, 0.625, 0.6704, 0.625, 0.6704, 0.625, 0.75, 0.625, 0.75, 0.625, 0.6704, 0.625, 0.6704, 0.625, 0.75, 0.625, 0.75, 0.625, 0.6704, 0.625, 0.6704, 0.625, 0.75, 0.625, 0.75, 0.625, 0.6704, 0.625, 0.6704, 0.625, 0.75, 0.625, 0.75, 0.625, 0.6704, 0.625, 0.6704, 0.625, 0.75, 0.625, 0.6263, 0.625, 0.07959, 0.625, 0.07959, 0.625, 0.6263, 0.625, 0.75, 0.625, 0.6704, 0.625, 0.6704, 0.625, 0.75, 0.625, 0.75, 0.625, 0.6704, 0.625, 0.6704, 0.625, 0.75, 0.625, 1.0, 0.625, 0.75, 0.625, 0.6704, 0.625, 0.4429, 0.625, 1.0, 0.625, 0.4429, 0.625, 0.4429, 0.625, 1.0, 0.625, 0.1047, 0.625, 0.07959, 0.625, 0.07959, 0.625, 0.1047, 0.625, 0.1047, 0.625, 0.07959, 0.625, 0.07959, 0.625, 0.1047, 0.625, 1.0, 0.625, 0.4429, 0.625, 0.4429, 0.625, 1.0, 0.625, 0.0, 0.625, 0.07959, 0.625, 0.07959, 0.625, 0.0, 0.625, 0.75, 0.625, 0.6704, 0.625, 0.6704, 0.625, 0.75, 0.625, 0.1047, 0.625, 0.07959, 0.625, 0.07959, 0.625, 0.1047, 0.625, 0.1047, 0.625, 0.07959, 0.625, 0.07959, 0.625, 0.1047, 0.625, 0.1047, 0.625, 0.07959, 0.625, 0.07959, 0.625, 0.1047, 0.625, 0.1047, 0.625, 0.07959, 0.625, 0.07959, 0.625, 0.1047, 0.625, 0.1047, 0.625, 0.07959, 0.625, 0.07959, 0.625, 0.1047, 0.625, 0.1047, 0.625, 0.07959, 0.625, 0.07959, 0.625, 0.1047, 0.625, 0.1047, 0.625, 0.07959, 0.625, 0.07959, 0.625, 0.1047, 0.625, 0.1047, 0.625, 0.07959, 0.625, 0.07959, 0.625, 0.1047, 0.125, 0.6453, 0.375, 0.6453, 0.375, 0.6704, 0.125, 0.6704, 0.573, 0.6453, 0.625, 0.6453, 0.625, 0.6704, 0.573, 0.6704, 0.375, 0.6453, 0.4044, 0.6453, 0.4044, 0.6704, 0.375, 0.6704, 0.375, 0.0, 0.4044, 0.0, 0.4044, 0.07959, 0.375, 0.07959, 0.375, 0.625, 0.4044, 0.625, 0.4044, 0.6453, 0.375, 0.6453, 0.375, 0.07959, 0.4044, 0.07959, 0.4044, 0.1047, 0.375, 0.1047, 0.375, 0.1047, 0.4044, 0.1047, 0.4044, 0.125, 0.375, 0.125, 0.573, 0.75, 0.573, 1.0, 0.4044, 1.0, 0.4044, 0.75, 0.375, 0.6704, 0.4044, 0.6704, 0.4044, 0.75, 0.375, 0.75, 0.625, 0.75, 0.625, 1.0, 0.573, 1.0, 0.573, 0.75, 0.4044, 0.6453, 0.573, 0.6453, 0.573, 0.6704, 0.4044, 0.6704, 0.4044, 0.0, 0.573, 0.0, 0.573, 0.07959, 0.4044, 0.07959, 0.4044, 0.625, 0.573, 0.625, 0.573, 0.6453, 0.4044, 0.6453, 0.4044, 0.07959, 0.573, 0.07959, 0.573, 0.1047, 0.4044, 0.1047, 0.4044, 0.1047, 0.573, 0.1047, 0.573, 0.125, 0.4044, 0.125, 0.4044, 0.6704, 0.573, 0.6704, 0.573, 0.75, 0.4044, 0.75])
me_cube_001.update()

# ---- objects
ob_light = bpy.data.objects.new('Light', light_light)
ob_camera = bpy.data.objects.new('Camera', cam_camera)
ob_empty = bpy.data.objects.new('Empty', None)
ob_cube = bpy.data.objects.new('Cube', me_cube_001)

# ---- transforms, parenting, visibility, modifiers, constraints
ob_light.location = (4.076, 1.005, 5.904)
ob_light.rotation_euler = (0.6503, 0.05522, 1.866)
ob_light.lock_rotations_4d = False
ob_light.empty_display_type = 'ARROWS'
ob_light.color = (0.0, 0.0, 0.0, 0.0)
ob_light.lineart.crease_threshold = 0.0
ob_camera.location = (7.359, -6.926, 4.958)
ob_camera.rotation_euler = (1.109, 0.0, 0.8149)
ob_camera.lock_rotations_4d = False
ob_camera.empty_display_type = 'ARROWS'
ob_camera.color = (0.0, 0.0, 0.0, 0.0)
ob_camera.display_type = 'WIRE'
ob_camera.lineart.crease_threshold = 0.0
ob_empty.location = (0.0, 0.0, 0.0)
ob_empty.rotation_euler = (1.571, -0.0, -0.0)
ob_empty.empty_display_type = 'IMAGE'
ob_empty.empty_display_size = 5.0
ob_cube.location = (0.2272, 0.0, 0.0)
ob_cube.rotation_euler = (0.0, 0.0, 3.142)
_m = ob_cube.modifiers.new('Mirror', 'MIRROR')
_m.use_axis = (False, True, False)
_m.use_clip = True
_m = ob_cube.modifiers.new('Subdivision', 'SUBSURF')
_m.levels = 2

# ---- collection membership
col_collection.objects.link(ob_light)
col_collection.objects.link(ob_camera)
col_collection.objects.link(ob_empty)
col_collection.objects.link(ob_cube)

# ---- scene / render settings (as saved in the file)
scene.camera = ob_camera
scene.frame_start = 1; scene.frame_end = 250; scene.frame_set(1)
scene.render.engine = 'BLENDER_EEVEE_NEXT'
scene.cycles.sampling_pattern = 'TABULATED_SOBOL'
scene.view_settings.view_transform = 'Standard'
bpy.context.view_layer.update()
